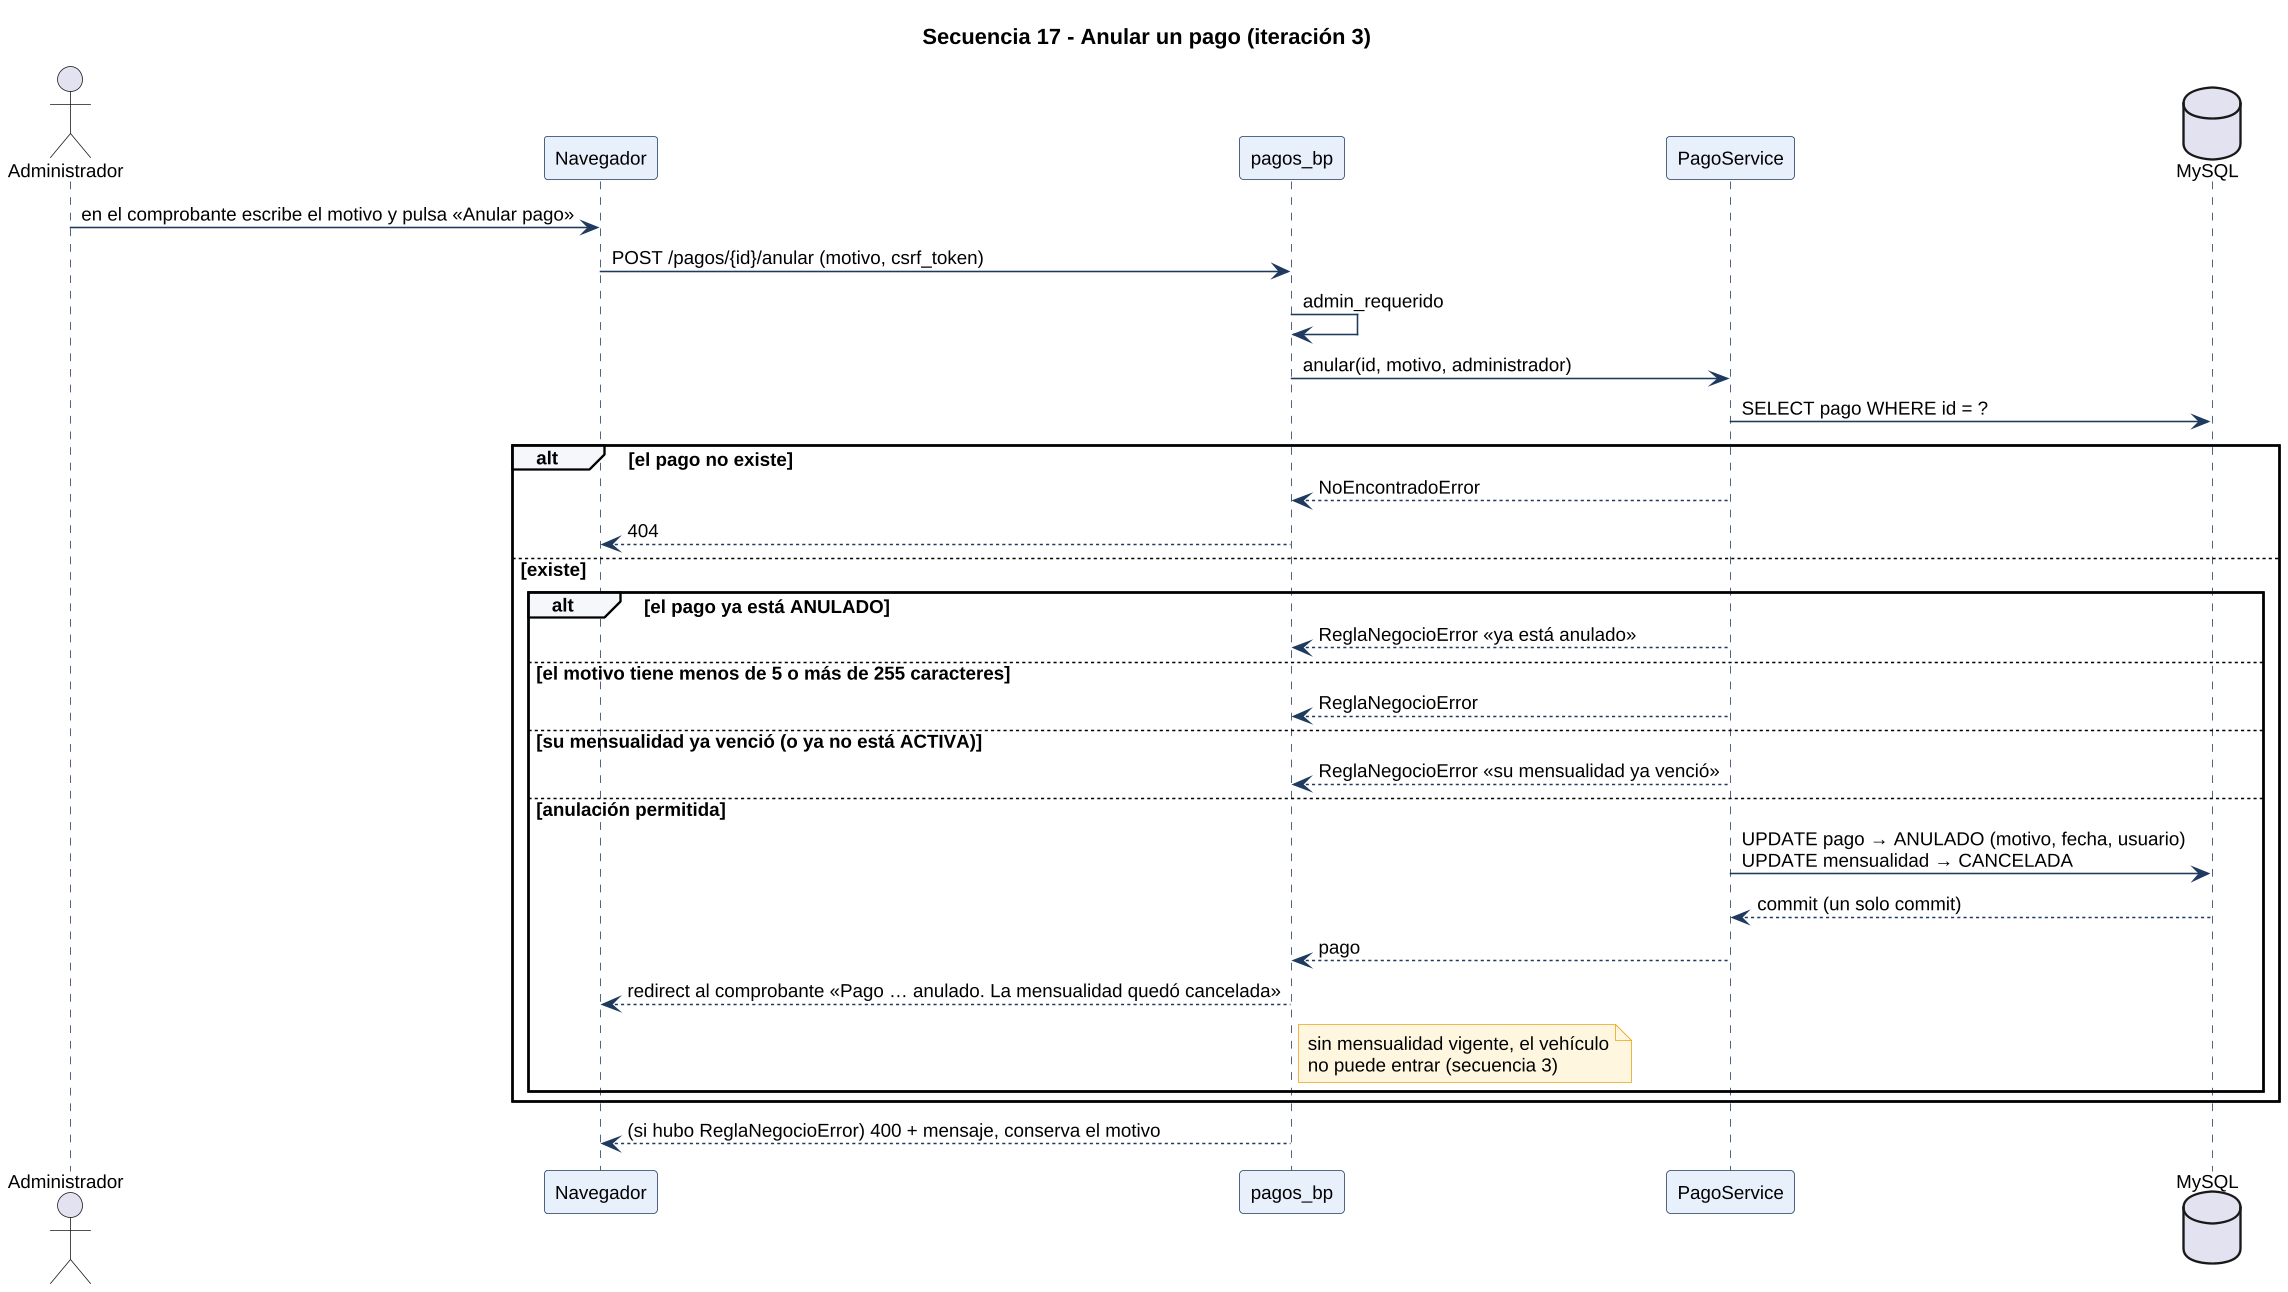

The diagram above was rendered by PlantUML. Its source (embedded in the PNG):
@startuml
skinparamlocked dpi 150
skinparam shadowing false
skinparam defaultFontName Liberation Sans
skinparam defaultFontSize 12
skinparam sequence {
  ParticipantBackgroundColor #E8F0FB
  ParticipantBorderColor #1F3A5F
  LifeLineBorderColor #1F3A5F
  ArrowColor #1F3A5F
  GroupBackgroundColor #F5F7FA
}
skinparam NoteBackgroundColor #FFF6E0
skinparam NoteBorderColor #E8A317
title Secuencia 17 - Anular un pago (iteración 3)
actor Administrador
participant "Navegador" as UI
participant "pagos_bp" as R
participant "PagoService" as S
database "MySQL" as DB

Administrador -> UI : en el comprobante escribe el motivo y pulsa «Anular pago»
UI -> R : POST /pagos/{id}/anular (motivo, csrf_token)
R -> R : admin_requerido
R -> S : anular(id, motivo, administrador)
S -> DB : SELECT pago WHERE id = ?
alt el pago no existe
  S --> R : NoEncontradoError
  R --> UI : 404
else existe
  alt el pago ya está ANULADO
    S --> R : ReglaNegocioError «ya está anulado»
  else el motivo tiene menos de 5 o más de 255 caracteres
    S --> R : ReglaNegocioError
  else su mensualidad ya venció (o ya no está ACTIVA)
    S --> R : ReglaNegocioError «su mensualidad ya venció»
  else anulación permitida
    S -> DB : UPDATE pago → ANULADO (motivo, fecha, usuario)\nUPDATE mensualidad → CANCELADA
    DB --> S : commit (un solo commit)
    S --> R : pago
    R --> UI : redirect al comprobante «Pago … anulado. La mensualidad quedó cancelada»
    note right of R : sin mensualidad vigente, el vehículo\nno puede entrar (secuencia 3)
  end
end
R --> UI : (si hubo ReglaNegocioError) 400 + mensaje, conserva el motivo
@enduml